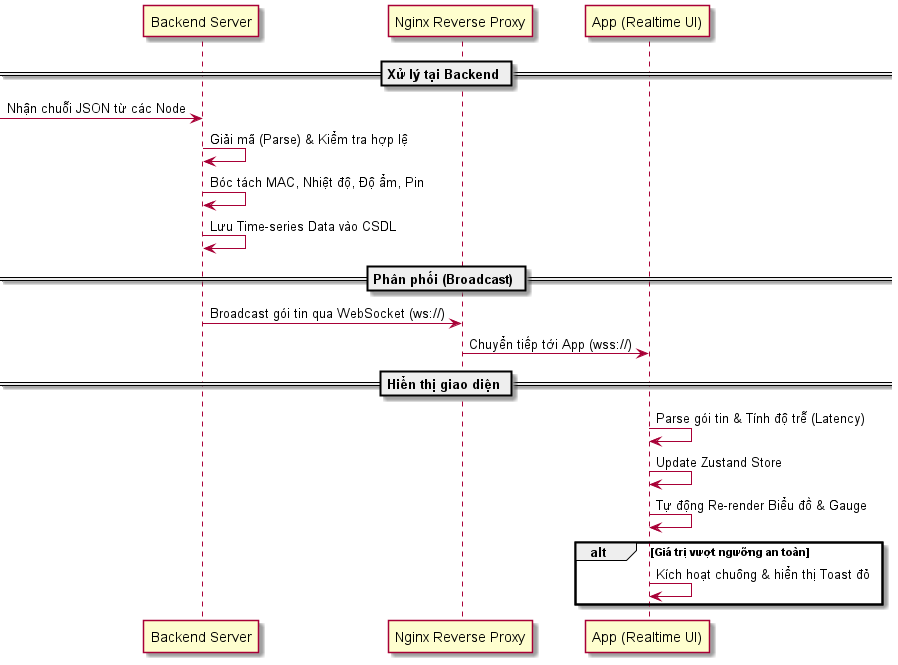

The diagram above was rendered by PlantUML. Its source (embedded in the PNG):
@startuml
participant "Backend Server" as Backend
participant "Nginx Reverse Proxy" as Nginx
participant "App (Realtime UI)" as App

== Xử lý tại Backend ==
[-> Backend: Nhận chuỗi JSON từ các Node
Backend -> Backend: Giải mã (Parse) & Kiểm tra hợp lệ
Backend -> Backend: Bóc tách MAC, Nhiệt độ, Độ ẩm, Pin
Backend -> Backend: Lưu Time-series Data vào CSDL
== Phân phối (Broadcast) ==
Backend -> Nginx: Broadcast gói tin qua WebSocket (ws://)
Nginx -> App: Chuyển tiếp tới App (wss://)
== Hiển thị giao diện ==
App -> App: Parse gói tin & Tính độ trễ (Latency)
App -> App: Update Zustand Store
App -> App: Tự động Re-render Biểu đồ & Gauge
alt Giá trị vượt ngưỡng an toàn
    App -> App: Kích hoạt chuông & hiển thị Toast đỏ
end
@enduml